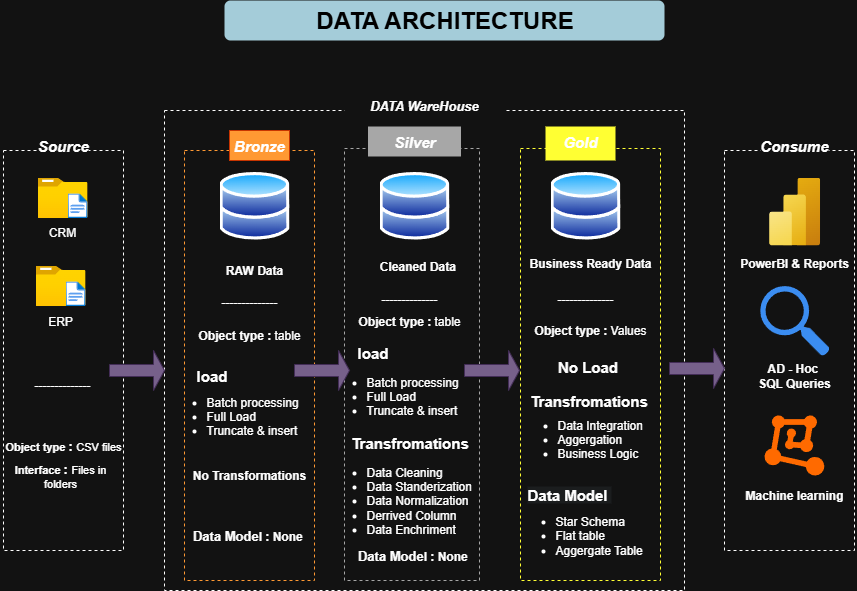

The diagram above was exported from draw.io. Its source (the exported page's mxGraphModel, read from the mxfile embedded in the PNG):
<mxGraphModel dx="872" dy="547" grid="1" gridSize="10" guides="1" tooltips="1" connect="1" arrows="1" fold="1" page="1" pageScale="1" pageWidth="1200" pageHeight="1920" math="0" shadow="0">
  <root>
    <mxCell id="0" />
    <mxCell id="1" parent="0" />
    <mxCell id="JLolqVZAsPyRfIBeNvYw-1" value="" style="rounded=0;whiteSpace=wrap;html=1;dashed=1;fillColor=none;" parent="1" vertex="1">
      <mxGeometry x="19" y="350" width="120" height="400" as="geometry" />
    </mxCell>
    <mxCell id="JLolqVZAsPyRfIBeNvYw-2" value="&lt;font style=&quot;font-size: 15px;&quot;&gt;&lt;i&gt;&lt;b&gt;Source&lt;/b&gt;&lt;/i&gt;&lt;/font&gt;" style="text;html=1;align=center;verticalAlign=middle;whiteSpace=wrap;rounded=0;glass=0;labelBackgroundColor=default;" parent="1" vertex="1">
      <mxGeometry x="49" y="330" width="60" height="30" as="geometry" />
    </mxCell>
    <mxCell id="JLolqVZAsPyRfIBeNvYw-3" value="" style="image;aspect=fixed;html=1;points=[];align=center;fontSize=12;image=img/lib/azure2/general/Folder_Blank.svg;" parent="1" vertex="1">
      <mxGeometry x="53" y="377" width="50" height="40.58" as="geometry" />
    </mxCell>
    <mxCell id="JLolqVZAsPyRfIBeNvYw-4" value="" style="image;aspect=fixed;html=1;points=[];align=center;fontSize=12;image=img/lib/azure2/general/File.svg;" parent="1" vertex="1">
      <mxGeometry x="83" y="392.93" width="20" height="24.65" as="geometry" />
    </mxCell>
    <mxCell id="JLolqVZAsPyRfIBeNvYw-5" value="CRM" style="text;html=1;align=center;verticalAlign=middle;whiteSpace=wrap;rounded=0;" parent="1" vertex="1">
      <mxGeometry x="53" y="417" width="50" height="30.58" as="geometry" />
    </mxCell>
    <mxCell id="JLolqVZAsPyRfIBeNvYw-6" value="" style="image;aspect=fixed;html=1;points=[];align=center;fontSize=12;image=img/lib/azure2/general/Folder_Blank.svg;" parent="1" vertex="1">
      <mxGeometry x="51" y="465" width="50" height="40.58" as="geometry" />
    </mxCell>
    <mxCell id="JLolqVZAsPyRfIBeNvYw-7" value="" style="image;aspect=fixed;html=1;points=[];align=center;fontSize=12;image=img/lib/azure2/general/File.svg;" parent="1" vertex="1">
      <mxGeometry x="81" y="480.93" width="20" height="24.65" as="geometry" />
    </mxCell>
    <mxCell id="JLolqVZAsPyRfIBeNvYw-8" value="ERP" style="text;html=1;align=center;verticalAlign=middle;whiteSpace=wrap;rounded=0;" parent="1" vertex="1">
      <mxGeometry x="51" y="505.58000000000004" width="50" height="30" as="geometry" />
    </mxCell>
    <mxCell id="JLolqVZAsPyRfIBeNvYw-9" value="--------------" style="text;html=1;align=center;verticalAlign=middle;whiteSpace=wrap;rounded=0;" parent="1" vertex="1">
      <mxGeometry x="48" y="570" width="60" height="30" as="geometry" />
    </mxCell>
    <mxCell id="JLolqVZAsPyRfIBeNvYw-11" value="&lt;font style=&quot;&quot;&gt;&lt;b style=&quot;&quot;&gt;&lt;font style=&quot;font-size: 11px;&quot;&gt;Object type &lt;/font&gt;&lt;/b&gt;&lt;b style=&quot;font-size: 13px;&quot;&gt;: &lt;/b&gt;&lt;font style=&quot;font-size: 11px;&quot;&gt;CSV files&lt;/font&gt;&lt;/font&gt;" style="text;html=1;align=center;verticalAlign=middle;whiteSpace=wrap;rounded=0;" parent="1" vertex="1">
      <mxGeometry x="19" y="630" width="120" height="30" as="geometry" />
    </mxCell>
    <mxCell id="JLolqVZAsPyRfIBeNvYw-12" value="&lt;font style=&quot;&quot;&gt;&lt;b style=&quot;&quot;&gt;&lt;font style=&quot;font-size: 11px;&quot;&gt;Interface&amp;nbsp;&lt;/font&gt;&lt;/b&gt;&lt;b style=&quot;font-size: 13px;&quot;&gt;: &lt;/b&gt;&lt;font style=&quot;font-size: 11px;&quot;&gt;Files in folders&lt;/font&gt;&lt;/font&gt;" style="text;html=1;align=center;verticalAlign=middle;whiteSpace=wrap;rounded=0;" parent="1" vertex="1">
      <mxGeometry x="16" y="660" width="120" height="30" as="geometry" />
    </mxCell>
    <mxCell id="JLolqVZAsPyRfIBeNvYw-13" value="" style="rounded=0;whiteSpace=wrap;html=1;fontColor=default;fillColor=none;dashed=1;strokeColor=default;" parent="1" vertex="1">
      <mxGeometry x="180" y="310" width="520" height="480" as="geometry" />
    </mxCell>
    <mxCell id="JLolqVZAsPyRfIBeNvYw-14" value="" style="rounded=0;whiteSpace=wrap;html=1;dashed=1;fillColor=none;" parent="1" vertex="1">
      <mxGeometry x="740" y="350" width="130" height="400" as="geometry" />
    </mxCell>
    <mxCell id="JLolqVZAsPyRfIBeNvYw-15" value="&lt;font style=&quot;font-size: 15px;&quot;&gt;&lt;i&gt;&lt;b&gt;Consume&lt;/b&gt;&lt;/i&gt;&lt;/font&gt;" style="text;html=1;align=center;verticalAlign=middle;whiteSpace=wrap;rounded=0;glass=0;labelBackgroundColor=default;fillColor=default;" parent="1" vertex="1">
      <mxGeometry x="780" y="330" width="60" height="30" as="geometry" />
    </mxCell>
    <mxCell id="JLolqVZAsPyRfIBeNvYw-25" value="" style="rounded=0;whiteSpace=wrap;html=1;dashed=1;fillColor=none;fontColor=#000000;strokeColor=#FF9933;" parent="1" vertex="1">
      <mxGeometry x="200" y="350" width="130" height="430" as="geometry" />
    </mxCell>
    <mxCell id="JLolqVZAsPyRfIBeNvYw-26" value="&lt;span style=&quot;font-size: 15px;&quot;&gt;&lt;b&gt;&lt;i&gt;Bronze&lt;/i&gt;&lt;/b&gt;&lt;/span&gt;" style="text;html=1;align=center;verticalAlign=middle;whiteSpace=wrap;rounded=0;glass=0;labelBackgroundColor=none;fillColor=#FF9933;fontColor=#FFFFFF;strokeColor=#C73500;" parent="1" vertex="1">
      <mxGeometry x="245" y="330" width="60" height="30" as="geometry" />
    </mxCell>
    <mxCell id="JLolqVZAsPyRfIBeNvYw-33" value="--------------" style="text;html=1;align=center;verticalAlign=middle;whiteSpace=wrap;rounded=0;" parent="1" vertex="1">
      <mxGeometry x="200" y="492" width="130" height="20" as="geometry" />
    </mxCell>
    <mxCell id="JLolqVZAsPyRfIBeNvYw-36" value="" style="rounded=0;whiteSpace=wrap;html=1;dashed=1;fillColor=none;strokeColor=#A7A7A7;labelBackgroundColor=none;" parent="1" vertex="1">
      <mxGeometry x="360" y="348" width="135" height="432" as="geometry" />
    </mxCell>
    <mxCell id="JLolqVZAsPyRfIBeNvYw-37" value="&lt;i style=&quot;font-size: 15px;&quot;&gt;&lt;b&gt;Silver&lt;/b&gt;&lt;/i&gt;" style="text;html=1;align=center;verticalAlign=middle;whiteSpace=wrap;rounded=0;glass=0;labelBackgroundColor=none;fillColor=#A7A7A7;" parent="1" vertex="1">
      <mxGeometry x="383.5" y="326" width="93" height="30" as="geometry" />
    </mxCell>
    <mxCell id="JLolqVZAsPyRfIBeNvYw-44" value="--------------" style="text;html=1;align=center;verticalAlign=middle;whiteSpace=wrap;rounded=0;" parent="1" vertex="1">
      <mxGeometry x="360" y="484" width="130" height="30" as="geometry" />
    </mxCell>
    <mxCell id="JLolqVZAsPyRfIBeNvYw-47" value="" style="rounded=0;whiteSpace=wrap;html=1;dashed=1;fillColor=none;strokeColor=#FFFF33;" parent="1" vertex="1">
      <mxGeometry x="536" y="348" width="140" height="432" as="geometry" />
    </mxCell>
    <mxCell id="JLolqVZAsPyRfIBeNvYw-48" value="&lt;font style=&quot;font-size: 13px;&quot;&gt;&lt;b&gt;&lt;i&gt;DATA WareHouse&lt;/i&gt;&lt;/b&gt;&lt;/font&gt;" style="text;html=1;align=center;verticalAlign=middle;whiteSpace=wrap;rounded=0;fillColor=default;" parent="1" vertex="1">
      <mxGeometry x="360" y="290" width="160" height="30" as="geometry" />
    </mxCell>
    <mxCell id="JLolqVZAsPyRfIBeNvYw-49" value="&lt;i style=&quot;forced-color-adjust: none; color: rgb(255, 255, 255); font-family: Helvetica; font-size: 15px; font-variant-ligatures: normal; font-variant-caps: normal; font-weight: 400; letter-spacing: normal; orphans: 2; text-indent: 0px; text-transform: none; widows: 2; word-spacing: 0px; -webkit-text-stroke-width: 0px; white-space: normal; text-decoration-thickness: initial; text-decoration-style: initial; text-decoration-color: initial; box-shadow: none !important;&quot;&gt;&lt;b style=&quot;forced-color-adjust: none; box-shadow: none !important;&quot;&gt;Gold&lt;/b&gt;&lt;/i&gt;" style="text;whiteSpace=wrap;html=1;align=center;fillColor=#FFFF33;labelBackgroundColor=#FFFF33;" parent="1" vertex="1">
      <mxGeometry x="561" y="326" width="70" height="34" as="geometry" />
    </mxCell>
    <mxCell id="JLolqVZAsPyRfIBeNvYw-50" value="" style="image;aspect=fixed;perimeter=ellipsePerimeter;html=1;align=center;shadow=0;dashed=0;spacingTop=3;image=img/lib/active_directory/databases.svg;imageBackground=none;labelBackgroundColor=none;" parent="1" vertex="1">
      <mxGeometry x="235" y="370.96000000000004" width="70" height="68.6" as="geometry" />
    </mxCell>
    <mxCell id="JLolqVZAsPyRfIBeNvYw-51" value="" style="image;aspect=fixed;perimeter=ellipsePerimeter;html=1;align=center;shadow=0;dashed=0;spacingTop=3;image=img/lib/active_directory/databases.svg;imageBackground=none;" parent="1" vertex="1">
      <mxGeometry x="395" y="370.96000000000004" width="70" height="68.6" as="geometry" />
    </mxCell>
    <mxCell id="JLolqVZAsPyRfIBeNvYw-52" value="" style="image;aspect=fixed;perimeter=ellipsePerimeter;html=1;align=center;shadow=0;dashed=0;spacingTop=3;image=img/lib/active_directory/databases.svg;imageBackground=none;" parent="1" vertex="1">
      <mxGeometry x="566" y="370.96" width="70" height="68.6" as="geometry" />
    </mxCell>
    <mxCell id="JLolqVZAsPyRfIBeNvYw-53" value="--------------" style="text;html=1;align=center;verticalAlign=middle;whiteSpace=wrap;rounded=0;" parent="1" vertex="1">
      <mxGeometry x="531" y="484" width="140" height="30" as="geometry" />
    </mxCell>
    <mxCell id="JLolqVZAsPyRfIBeNvYw-55" value="RAW Data" style="text;html=1;align=center;verticalAlign=middle;whiteSpace=wrap;rounded=0;fontStyle=1;fillColor=none;" parent="1" vertex="1">
      <mxGeometry x="230" y="458.51" width="80" height="22.42" as="geometry" />
    </mxCell>
    <mxCell id="JLolqVZAsPyRfIBeNvYw-57" value="&lt;b&gt;Cleaned Data&amp;nbsp;&lt;/b&gt;" style="text;html=1;align=center;verticalAlign=middle;whiteSpace=wrap;rounded=0;" parent="1" vertex="1">
      <mxGeometry x="380" y="450.93" width="110" height="30" as="geometry" />
    </mxCell>
    <mxCell id="JLolqVZAsPyRfIBeNvYw-58" value="&lt;b&gt;Business Ready Data&lt;/b&gt;" style="text;html=1;align=center;verticalAlign=middle;whiteSpace=wrap;rounded=0;" parent="1" vertex="1">
      <mxGeometry x="541" y="447.58000000000004" width="130" height="30" as="geometry" />
    </mxCell>
    <mxCell id="JLolqVZAsPyRfIBeNvYw-59" value="&lt;b&gt;Object type : &lt;/b&gt;table" style="text;html=1;align=center;verticalAlign=middle;whiteSpace=wrap;rounded=0;" parent="1" vertex="1">
      <mxGeometry x="200" y="525" width="130" height="20" as="geometry" />
    </mxCell>
    <mxCell id="JLolqVZAsPyRfIBeNvYw-70" value="&lt;b&gt;Object type : &lt;/b&gt;table" style="text;html=1;align=center;verticalAlign=middle;whiteSpace=wrap;rounded=0;" parent="1" vertex="1">
      <mxGeometry x="360" y="510.58" width="130" height="20" as="geometry" />
    </mxCell>
    <mxCell id="JLolqVZAsPyRfIBeNvYw-71" value="&lt;b&gt;Object type : &lt;/b&gt;Values" style="text;html=1;align=center;verticalAlign=middle;whiteSpace=wrap;rounded=0;" parent="1" vertex="1">
      <mxGeometry x="536" y="520" width="140" height="20" as="geometry" />
    </mxCell>
    <mxCell id="JLolqVZAsPyRfIBeNvYw-72" value="&lt;ul&gt;&lt;li&gt;&lt;span style=&quot;background-color: transparent; color: light-dark(rgb(0, 0, 0), rgb(255, 255, 255));&quot;&gt;Batch processing&amp;nbsp;&lt;/span&gt;&lt;/li&gt;&lt;li&gt;&lt;span style=&quot;background-color: transparent; color: light-dark(rgb(0, 0, 0), rgb(255, 255, 255));&quot;&gt;Full Load&lt;/span&gt;&lt;/li&gt;&lt;li&gt;Truncate &amp;amp; insert&lt;/li&gt;&lt;/ul&gt;" style="text;strokeColor=none;fillColor=none;html=1;verticalAlign=middle;overflow=hidden;whiteSpace=wrap;" parent="1" vertex="1">
      <mxGeometry x="180" y="580" width="140" height="60" as="geometry" />
    </mxCell>
    <mxCell id="JLolqVZAsPyRfIBeNvYw-73" value="&lt;font style=&quot;font-size: 15px;&quot;&gt;load&lt;/font&gt;" style="text;strokeColor=none;fillColor=none;html=1;fontSize=24;fontStyle=1;verticalAlign=middle;align=center;" parent="1" vertex="1">
      <mxGeometry x="199" y="558" width="55" height="30" as="geometry" />
    </mxCell>
    <mxCell id="JLolqVZAsPyRfIBeNvYw-74" value="&lt;b&gt;No Transformations&lt;/b&gt;" style="text;html=1;align=center;verticalAlign=middle;whiteSpace=wrap;rounded=0;" parent="1" vertex="1">
      <mxGeometry x="200" y="660" width="130" height="30" as="geometry" />
    </mxCell>
    <mxCell id="JLolqVZAsPyRfIBeNvYw-75" value="&lt;b&gt;&lt;font style=&quot;font-size: 13px;&quot;&gt;Data Mode&lt;/font&gt;l : None&amp;nbsp;&lt;/b&gt;" style="text;html=1;align=center;verticalAlign=middle;whiteSpace=wrap;rounded=0;" parent="1" vertex="1">
      <mxGeometry x="205" y="720" width="120" height="30" as="geometry" />
    </mxCell>
    <mxCell id="JLolqVZAsPyRfIBeNvYw-76" value="&lt;ul&gt;&lt;li&gt;&lt;span style=&quot;background-color: transparent; color: light-dark(rgb(0, 0, 0), rgb(255, 255, 255));&quot;&gt;Batch processing&amp;nbsp;&lt;/span&gt;&lt;/li&gt;&lt;li&gt;&lt;span style=&quot;background-color: transparent; color: light-dark(rgb(0, 0, 0), rgb(255, 255, 255));&quot;&gt;Full Load&lt;/span&gt;&lt;/li&gt;&lt;li&gt;Truncate &amp;amp; insert&lt;/li&gt;&lt;/ul&gt;" style="text;strokeColor=none;fillColor=none;html=1;verticalAlign=middle;overflow=hidden;whiteSpace=wrap;" parent="1" vertex="1">
      <mxGeometry x="340" y="560" width="140" height="60" as="geometry" />
    </mxCell>
    <mxCell id="JLolqVZAsPyRfIBeNvYw-77" value="&lt;font style=&quot;font-size: 15px;&quot;&gt;load&lt;/font&gt;" style="text;strokeColor=none;fillColor=none;html=1;fontSize=24;fontStyle=1;verticalAlign=middle;align=center;" parent="1" vertex="1">
      <mxGeometry x="360" y="540" width="55" height="20" as="geometry" />
    </mxCell>
    <mxCell id="JLolqVZAsPyRfIBeNvYw-78" value="&lt;b&gt;&lt;font style=&quot;font-size: 13px;&quot;&gt;Data Mode&lt;/font&gt;l : None&amp;nbsp;&lt;/b&gt;" style="text;html=1;align=center;verticalAlign=middle;whiteSpace=wrap;rounded=0;" parent="1" vertex="1">
      <mxGeometry x="370" y="740" width="120" height="30" as="geometry" />
    </mxCell>
    <mxCell id="JLolqVZAsPyRfIBeNvYw-79" value="&lt;ul&gt;&lt;li&gt;&lt;span style=&quot;background-color: transparent; color: light-dark(rgb(0, 0, 0), rgb(255, 255, 255));&quot;&gt;Data Cleaning&amp;nbsp;&lt;/span&gt;&lt;/li&gt;&lt;li&gt;Data Standerization&lt;/li&gt;&lt;li&gt;Data Normalization&lt;/li&gt;&lt;li&gt;Derrived Column&amp;nbsp;&lt;/li&gt;&lt;li&gt;Data Enchriment&lt;/li&gt;&lt;/ul&gt;" style="text;strokeColor=none;fillColor=none;html=1;verticalAlign=middle;overflow=hidden;whiteSpace=wrap;" parent="1" vertex="1">
      <mxGeometry x="340" y="650" width="170" height="90" as="geometry" />
    </mxCell>
    <mxCell id="JLolqVZAsPyRfIBeNvYw-80" value="&lt;font style=&quot;font-size: 15px;&quot;&gt;Transfromations&lt;/font&gt;" style="text;strokeColor=none;fillColor=none;html=1;fontSize=24;fontStyle=1;verticalAlign=middle;align=center;" parent="1" vertex="1">
      <mxGeometry x="357.5" y="630" width="135" height="20" as="geometry" />
    </mxCell>
    <mxCell id="JLolqVZAsPyRfIBeNvYw-82" value="&lt;font style=&quot;font-size: 15px;&quot;&gt;No Load&lt;/font&gt;" style="text;strokeColor=none;fillColor=none;html=1;fontSize=24;fontStyle=1;verticalAlign=middle;align=center;" parent="1" vertex="1">
      <mxGeometry x="536" y="554" width="134" height="20" as="geometry" />
    </mxCell>
    <mxCell id="JLolqVZAsPyRfIBeNvYw-83" value="&lt;font style=&quot;font-size: 15px;&quot;&gt;Transfromations&lt;/font&gt;" style="text;strokeColor=none;fillColor=none;html=1;fontSize=24;fontStyle=1;verticalAlign=middle;align=center;" parent="1" vertex="1">
      <mxGeometry x="536" y="588" width="135" height="20" as="geometry" />
    </mxCell>
    <mxCell id="JLolqVZAsPyRfIBeNvYw-84" value="&lt;ul&gt;&lt;li&gt;Data Integration&lt;/li&gt;&lt;li&gt;Aggergation&lt;/li&gt;&lt;li&gt;Business Logic&amp;nbsp;&lt;/li&gt;&lt;/ul&gt;" style="text;strokeColor=none;fillColor=none;html=1;verticalAlign=middle;overflow=hidden;spacing=-3;" parent="1" vertex="1">
      <mxGeometry x="536" y="608" width="140" height="60" as="geometry" />
    </mxCell>
    <mxCell id="JLolqVZAsPyRfIBeNvYw-85" value="&lt;ul&gt;&lt;li&gt;&lt;span style=&quot;background-color: transparent; color: light-dark(rgb(0, 0, 0), rgb(255, 255, 255));&quot;&gt;Star Schema&lt;/span&gt;&lt;/li&gt;&lt;li&gt;&lt;span style=&quot;background-color: transparent; color: light-dark(rgb(0, 0, 0), rgb(255, 255, 255));&quot;&gt;Flat table&amp;nbsp;&lt;/span&gt;&lt;/li&gt;&lt;li&gt;Aggergate Table&amp;nbsp;&amp;nbsp;&lt;/li&gt;&lt;/ul&gt;" style="text;strokeColor=none;fillColor=none;html=1;verticalAlign=middle;overflow=hidden;spacing=-5;" parent="1" vertex="1">
      <mxGeometry x="536" y="705" width="140" height="60" as="geometry" />
    </mxCell>
    <mxCell id="JLolqVZAsPyRfIBeNvYw-86" value="&lt;span style=&quot;color: rgb(255, 255, 255); font-family: Helvetica; font-size: 15px; font-style: normal; font-variant-ligatures: normal; font-variant-caps: normal; font-weight: 700; letter-spacing: normal; orphans: 2; text-align: center; text-indent: 0px; text-transform: none; widows: 2; word-spacing: 0px; -webkit-text-stroke-width: 0px; white-space: nowrap; background-color: rgb(27, 29, 30); text-decoration-thickness: initial; text-decoration-style: initial; text-decoration-color: initial; display: inline !important; float: none;&quot;&gt;Data Model&amp;nbsp;&lt;/span&gt;" style="text;whiteSpace=wrap;html=1;spacing=7;spacingTop=-1;" parent="1" vertex="1">
      <mxGeometry x="536" y="675" width="100" height="40" as="geometry" />
    </mxCell>
    <mxCell id="JLolqVZAsPyRfIBeNvYw-88" value="" style="image;aspect=fixed;html=1;points=[];align=center;fontSize=12;image=img/lib/azure2/analytics/Power_BI_Embedded.svg;" parent="1" vertex="1">
      <mxGeometry x="784.6" y="377" width="51" height="68" as="geometry" />
    </mxCell>
    <mxCell id="JLolqVZAsPyRfIBeNvYw-90" value="" style="sketch=0;html=1;aspect=fixed;strokeColor=none;shadow=0;fillColor=#3B8DF1;verticalAlign=top;labelPosition=center;verticalLabelPosition=bottom;shape=mxgraph.gcp2.search" parent="1" vertex="1">
      <mxGeometry x="775.8" y="485.58000000000004" width="69.3" height="70" as="geometry" />
    </mxCell>
    <mxCell id="JLolqVZAsPyRfIBeNvYw-92" value="" style="points=[];aspect=fixed;html=1;align=center;shadow=0;dashed=0;fillColor=#FF6A00;strokeColor=none;shape=mxgraph.alibaba_cloud.machine_learning;" parent="1" vertex="1">
      <mxGeometry x="780" y="614.92" width="59.8" height="60.16" as="geometry" />
    </mxCell>
    <mxCell id="JLolqVZAsPyRfIBeNvYw-94" value="&lt;b&gt;Machine learning&lt;/b&gt;" style="text;html=1;align=center;verticalAlign=middle;whiteSpace=wrap;rounded=0;" parent="1" vertex="1">
      <mxGeometry x="755.1" y="680" width="110" height="30" as="geometry" />
    </mxCell>
    <mxCell id="JLolqVZAsPyRfIBeNvYw-95" value="&lt;b&gt;PowerBI &amp;amp; Reports&lt;/b&gt;" style="text;html=1;align=center;verticalAlign=middle;whiteSpace=wrap;rounded=0;" parent="1" vertex="1">
      <mxGeometry x="747.1" y="447.58" width="125.6" height="30" as="geometry" />
    </mxCell>
    <mxCell id="JLolqVZAsPyRfIBeNvYw-96" value="&lt;b&gt;AD - Hoc&amp;nbsp;&lt;/b&gt;&lt;div&gt;&lt;b&gt;SQL Queries&lt;/b&gt;&lt;/div&gt;" style="text;html=1;align=center;verticalAlign=middle;whiteSpace=wrap;rounded=0;" parent="1" vertex="1">
      <mxGeometry x="764.9" y="560" width="90" height="30" as="geometry" />
    </mxCell>
    <mxCell id="JLolqVZAsPyRfIBeNvYw-97" value="" style="shape=singleArrow;whiteSpace=wrap;html=1;fillColor=#76608a;fontColor=#ffffff;strokeColor=#432D57;" parent="1" vertex="1">
      <mxGeometry x="125" y="550" width="55" height="40" as="geometry" />
    </mxCell>
    <mxCell id="JLolqVZAsPyRfIBeNvYw-98" value="" style="shape=singleArrow;whiteSpace=wrap;html=1;fillColor=#76608a;fontColor=#ffffff;strokeColor=#432D57;" parent="1" vertex="1">
      <mxGeometry x="480" y="550" width="55" height="40" as="geometry" />
    </mxCell>
    <mxCell id="JLolqVZAsPyRfIBeNvYw-99" value="" style="shape=singleArrow;whiteSpace=wrap;html=1;fillColor=#76608a;fontColor=#ffffff;strokeColor=#432D57;" parent="1" vertex="1">
      <mxGeometry x="685" y="548" width="55" height="40" as="geometry" />
    </mxCell>
    <mxCell id="JLolqVZAsPyRfIBeNvYw-100" value="" style="shape=singleArrow;whiteSpace=wrap;html=1;fillColor=#76608a;fontColor=#ffffff;strokeColor=#432D57;" parent="1" vertex="1">
      <mxGeometry x="310" y="550" width="55" height="40" as="geometry" />
    </mxCell>
    <mxCell id="U9CsZDDBWLItHgnRB4Fm-1" value="&lt;font style=&quot;color: rgb(0, 0, 0);&quot;&gt;DATA ARCHITECTURE&lt;/font&gt;" style="text;strokeColor=none;fillColor=#A4CCD9;html=1;fontSize=24;fontStyle=1;verticalAlign=middle;align=center;rounded=1;" vertex="1" parent="1">
      <mxGeometry x="240" y="200" width="440" height="40" as="geometry" />
    </mxCell>
  </root>
</mxGraphModel>